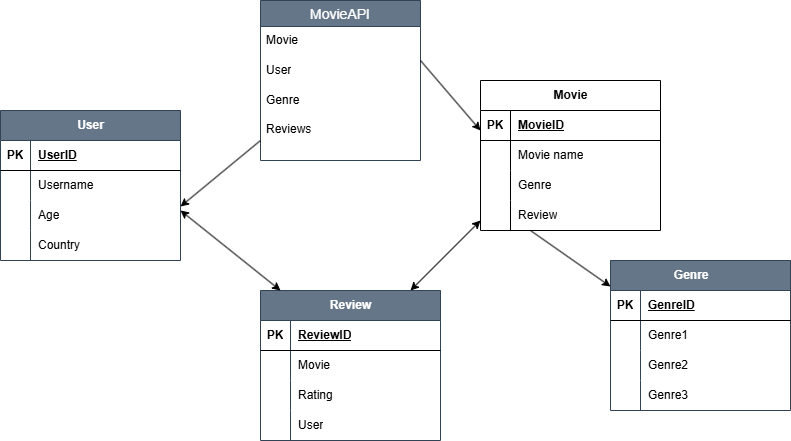

The diagram above was exported from draw.io. Its source (the exported page's mxGraphModel, read from the mxfile embedded in the PNG):
<mxGraphModel dx="1434" dy="746" grid="1" gridSize="10" guides="1" tooltips="1" connect="1" arrows="1" fold="1" page="1" pageScale="1" pageWidth="827" pageHeight="1169" math="0" shadow="0">
  <root>
    <mxCell id="0" />
    <mxCell id="1" parent="0" />
    <mxCell id="VGrgnWA41Mo3ecFdMDJS-2" value="Movie" style="shape=table;startSize=30;container=1;collapsible=1;childLayout=tableLayout;fixedRows=1;rowLines=0;fontStyle=1;align=center;resizeLast=1;html=1;fillColor=none;swimlaneFillColor=default;" vertex="1" parent="1">
      <mxGeometry x="510" y="140" width="180" height="150" as="geometry" />
    </mxCell>
    <mxCell id="VGrgnWA41Mo3ecFdMDJS-3" value="" style="shape=tableRow;horizontal=0;startSize=0;swimlaneHead=0;swimlaneBody=0;fillColor=none;collapsible=0;dropTarget=0;points=[[0,0.5],[1,0.5]];portConstraint=eastwest;top=0;left=0;right=0;bottom=1;" vertex="1" parent="VGrgnWA41Mo3ecFdMDJS-2">
      <mxGeometry y="30" width="180" height="30" as="geometry" />
    </mxCell>
    <mxCell id="VGrgnWA41Mo3ecFdMDJS-4" value="PK" style="shape=partialRectangle;connectable=0;fillColor=none;top=0;left=0;bottom=0;right=0;fontStyle=1;overflow=hidden;whiteSpace=wrap;html=1;" vertex="1" parent="VGrgnWA41Mo3ecFdMDJS-3">
      <mxGeometry width="30" height="30" as="geometry">
        <mxRectangle width="30" height="30" as="alternateBounds" />
      </mxGeometry>
    </mxCell>
    <mxCell id="VGrgnWA41Mo3ecFdMDJS-5" value="MovieID" style="shape=partialRectangle;connectable=0;top=0;left=0;bottom=0;right=0;align=left;spacingLeft=6;fontStyle=5;overflow=hidden;whiteSpace=wrap;html=1;fillColor=none;" vertex="1" parent="VGrgnWA41Mo3ecFdMDJS-3">
      <mxGeometry x="30" width="150" height="30" as="geometry">
        <mxRectangle width="150" height="30" as="alternateBounds" />
      </mxGeometry>
    </mxCell>
    <mxCell id="VGrgnWA41Mo3ecFdMDJS-6" value="" style="shape=tableRow;horizontal=0;startSize=0;swimlaneHead=0;swimlaneBody=0;fillColor=none;collapsible=0;dropTarget=0;points=[[0,0.5],[1,0.5]];portConstraint=eastwest;top=0;left=0;right=0;bottom=0;" vertex="1" parent="VGrgnWA41Mo3ecFdMDJS-2">
      <mxGeometry y="60" width="180" height="30" as="geometry" />
    </mxCell>
    <mxCell id="VGrgnWA41Mo3ecFdMDJS-7" value="" style="shape=partialRectangle;connectable=0;fillColor=none;top=0;left=0;bottom=0;right=0;editable=1;overflow=hidden;whiteSpace=wrap;html=1;" vertex="1" parent="VGrgnWA41Mo3ecFdMDJS-6">
      <mxGeometry width="30" height="30" as="geometry">
        <mxRectangle width="30" height="30" as="alternateBounds" />
      </mxGeometry>
    </mxCell>
    <mxCell id="VGrgnWA41Mo3ecFdMDJS-8" value="Movie name" style="shape=partialRectangle;connectable=0;top=0;left=0;bottom=0;right=0;align=left;spacingLeft=6;overflow=hidden;whiteSpace=wrap;html=1;fillColor=none;" vertex="1" parent="VGrgnWA41Mo3ecFdMDJS-6">
      <mxGeometry x="30" width="150" height="30" as="geometry">
        <mxRectangle width="150" height="30" as="alternateBounds" />
      </mxGeometry>
    </mxCell>
    <mxCell id="VGrgnWA41Mo3ecFdMDJS-9" value="" style="shape=tableRow;horizontal=0;startSize=0;swimlaneHead=0;swimlaneBody=0;fillColor=none;collapsible=0;dropTarget=0;points=[[0,0.5],[1,0.5]];portConstraint=eastwest;top=0;left=0;right=0;bottom=0;" vertex="1" parent="VGrgnWA41Mo3ecFdMDJS-2">
      <mxGeometry y="90" width="180" height="30" as="geometry" />
    </mxCell>
    <mxCell id="VGrgnWA41Mo3ecFdMDJS-10" value="" style="shape=partialRectangle;connectable=0;fillColor=none;top=0;left=0;bottom=0;right=0;editable=1;overflow=hidden;whiteSpace=wrap;html=1;" vertex="1" parent="VGrgnWA41Mo3ecFdMDJS-9">
      <mxGeometry width="30" height="30" as="geometry">
        <mxRectangle width="30" height="30" as="alternateBounds" />
      </mxGeometry>
    </mxCell>
    <mxCell id="VGrgnWA41Mo3ecFdMDJS-11" value="Genre" style="shape=partialRectangle;connectable=0;top=0;left=0;bottom=0;right=0;align=left;spacingLeft=6;overflow=hidden;whiteSpace=wrap;html=1;fillColor=none;" vertex="1" parent="VGrgnWA41Mo3ecFdMDJS-9">
      <mxGeometry x="30" width="150" height="30" as="geometry">
        <mxRectangle width="150" height="30" as="alternateBounds" />
      </mxGeometry>
    </mxCell>
    <mxCell id="VGrgnWA41Mo3ecFdMDJS-12" value="" style="shape=tableRow;horizontal=0;startSize=0;swimlaneHead=0;swimlaneBody=0;fillColor=none;collapsible=0;dropTarget=0;points=[[0,0.5],[1,0.5]];portConstraint=eastwest;top=0;left=0;right=0;bottom=0;" vertex="1" parent="VGrgnWA41Mo3ecFdMDJS-2">
      <mxGeometry y="120" width="180" height="30" as="geometry" />
    </mxCell>
    <mxCell id="VGrgnWA41Mo3ecFdMDJS-13" value="" style="shape=partialRectangle;connectable=0;fillColor=none;top=0;left=0;bottom=0;right=0;editable=1;overflow=hidden;whiteSpace=wrap;html=1;" vertex="1" parent="VGrgnWA41Mo3ecFdMDJS-12">
      <mxGeometry width="30" height="30" as="geometry">
        <mxRectangle width="30" height="30" as="alternateBounds" />
      </mxGeometry>
    </mxCell>
    <mxCell id="VGrgnWA41Mo3ecFdMDJS-14" value="Review" style="shape=partialRectangle;connectable=0;fillColor=none;top=0;left=0;bottom=0;right=0;align=left;spacingLeft=6;overflow=hidden;whiteSpace=wrap;html=1;" vertex="1" parent="VGrgnWA41Mo3ecFdMDJS-12">
      <mxGeometry x="30" width="150" height="30" as="geometry">
        <mxRectangle width="150" height="30" as="alternateBounds" />
      </mxGeometry>
    </mxCell>
    <mxCell id="VGrgnWA41Mo3ecFdMDJS-15" value="Genre&lt;span style=&quot;white-space: pre;&quot;&gt;&#09;&lt;/span&gt;" style="shape=table;startSize=30;container=1;collapsible=1;childLayout=tableLayout;fixedRows=1;rowLines=0;fontStyle=1;align=center;resizeLast=1;html=1;fillColor=#647687;fontColor=#ffffff;strokeColor=#314354;" vertex="1" parent="1">
      <mxGeometry x="640" y="320" width="180" height="150" as="geometry" />
    </mxCell>
    <mxCell id="VGrgnWA41Mo3ecFdMDJS-16" value="" style="shape=tableRow;horizontal=0;startSize=0;swimlaneHead=0;swimlaneBody=0;fillColor=none;collapsible=0;dropTarget=0;points=[[0,0.5],[1,0.5]];portConstraint=eastwest;top=0;left=0;right=0;bottom=1;" vertex="1" parent="VGrgnWA41Mo3ecFdMDJS-15">
      <mxGeometry y="30" width="180" height="30" as="geometry" />
    </mxCell>
    <mxCell id="VGrgnWA41Mo3ecFdMDJS-17" value="PK" style="shape=partialRectangle;connectable=0;fillColor=none;top=0;left=0;bottom=0;right=0;fontStyle=1;overflow=hidden;whiteSpace=wrap;html=1;" vertex="1" parent="VGrgnWA41Mo3ecFdMDJS-16">
      <mxGeometry width="30" height="30" as="geometry">
        <mxRectangle width="30" height="30" as="alternateBounds" />
      </mxGeometry>
    </mxCell>
    <mxCell id="VGrgnWA41Mo3ecFdMDJS-18" value="GenreID" style="shape=partialRectangle;connectable=0;fillColor=none;top=0;left=0;bottom=0;right=0;align=left;spacingLeft=6;fontStyle=5;overflow=hidden;whiteSpace=wrap;html=1;" vertex="1" parent="VGrgnWA41Mo3ecFdMDJS-16">
      <mxGeometry x="30" width="150" height="30" as="geometry">
        <mxRectangle width="150" height="30" as="alternateBounds" />
      </mxGeometry>
    </mxCell>
    <mxCell id="VGrgnWA41Mo3ecFdMDJS-19" value="" style="shape=tableRow;horizontal=0;startSize=0;swimlaneHead=0;swimlaneBody=0;fillColor=none;collapsible=0;dropTarget=0;points=[[0,0.5],[1,0.5]];portConstraint=eastwest;top=0;left=0;right=0;bottom=0;" vertex="1" parent="VGrgnWA41Mo3ecFdMDJS-15">
      <mxGeometry y="60" width="180" height="30" as="geometry" />
    </mxCell>
    <mxCell id="VGrgnWA41Mo3ecFdMDJS-20" value="" style="shape=partialRectangle;connectable=0;fillColor=none;top=0;left=0;bottom=0;right=0;editable=1;overflow=hidden;whiteSpace=wrap;html=1;" vertex="1" parent="VGrgnWA41Mo3ecFdMDJS-19">
      <mxGeometry width="30" height="30" as="geometry">
        <mxRectangle width="30" height="30" as="alternateBounds" />
      </mxGeometry>
    </mxCell>
    <mxCell id="VGrgnWA41Mo3ecFdMDJS-21" value="Genre1" style="shape=partialRectangle;connectable=0;fillColor=none;top=0;left=0;bottom=0;right=0;align=left;spacingLeft=6;overflow=hidden;whiteSpace=wrap;html=1;" vertex="1" parent="VGrgnWA41Mo3ecFdMDJS-19">
      <mxGeometry x="30" width="150" height="30" as="geometry">
        <mxRectangle width="150" height="30" as="alternateBounds" />
      </mxGeometry>
    </mxCell>
    <mxCell id="VGrgnWA41Mo3ecFdMDJS-22" value="" style="shape=tableRow;horizontal=0;startSize=0;swimlaneHead=0;swimlaneBody=0;fillColor=none;collapsible=0;dropTarget=0;points=[[0,0.5],[1,0.5]];portConstraint=eastwest;top=0;left=0;right=0;bottom=0;" vertex="1" parent="VGrgnWA41Mo3ecFdMDJS-15">
      <mxGeometry y="90" width="180" height="30" as="geometry" />
    </mxCell>
    <mxCell id="VGrgnWA41Mo3ecFdMDJS-23" value="" style="shape=partialRectangle;connectable=0;fillColor=none;top=0;left=0;bottom=0;right=0;editable=1;overflow=hidden;whiteSpace=wrap;html=1;" vertex="1" parent="VGrgnWA41Mo3ecFdMDJS-22">
      <mxGeometry width="30" height="30" as="geometry">
        <mxRectangle width="30" height="30" as="alternateBounds" />
      </mxGeometry>
    </mxCell>
    <mxCell id="VGrgnWA41Mo3ecFdMDJS-24" value="Genre2&lt;span style=&quot;white-space: pre;&quot;&gt;&#09;&lt;/span&gt;" style="shape=partialRectangle;connectable=0;fillColor=none;top=0;left=0;bottom=0;right=0;align=left;spacingLeft=6;overflow=hidden;whiteSpace=wrap;html=1;" vertex="1" parent="VGrgnWA41Mo3ecFdMDJS-22">
      <mxGeometry x="30" width="150" height="30" as="geometry">
        <mxRectangle width="150" height="30" as="alternateBounds" />
      </mxGeometry>
    </mxCell>
    <mxCell id="VGrgnWA41Mo3ecFdMDJS-25" value="" style="shape=tableRow;horizontal=0;startSize=0;swimlaneHead=0;swimlaneBody=0;fillColor=none;collapsible=0;dropTarget=0;points=[[0,0.5],[1,0.5]];portConstraint=eastwest;top=0;left=0;right=0;bottom=0;" vertex="1" parent="VGrgnWA41Mo3ecFdMDJS-15">
      <mxGeometry y="120" width="180" height="30" as="geometry" />
    </mxCell>
    <mxCell id="VGrgnWA41Mo3ecFdMDJS-26" value="" style="shape=partialRectangle;connectable=0;fillColor=none;top=0;left=0;bottom=0;right=0;editable=1;overflow=hidden;whiteSpace=wrap;html=1;" vertex="1" parent="VGrgnWA41Mo3ecFdMDJS-25">
      <mxGeometry width="30" height="30" as="geometry">
        <mxRectangle width="30" height="30" as="alternateBounds" />
      </mxGeometry>
    </mxCell>
    <mxCell id="VGrgnWA41Mo3ecFdMDJS-27" value="Genre3" style="shape=partialRectangle;connectable=0;fillColor=none;top=0;left=0;bottom=0;right=0;align=left;spacingLeft=6;overflow=hidden;whiteSpace=wrap;html=1;" vertex="1" parent="VGrgnWA41Mo3ecFdMDJS-25">
      <mxGeometry x="30" width="150" height="30" as="geometry">
        <mxRectangle width="150" height="30" as="alternateBounds" />
      </mxGeometry>
    </mxCell>
    <mxCell id="VGrgnWA41Mo3ecFdMDJS-28" value="User" style="shape=table;startSize=30;container=1;collapsible=1;childLayout=tableLayout;fixedRows=1;rowLines=0;fontStyle=1;align=center;resizeLast=1;html=1;fillColor=#647687;fontColor=#ffffff;strokeColor=#314354;" vertex="1" parent="1">
      <mxGeometry x="30" y="170" width="180" height="150" as="geometry" />
    </mxCell>
    <mxCell id="VGrgnWA41Mo3ecFdMDJS-29" value="" style="shape=tableRow;horizontal=0;startSize=0;swimlaneHead=0;swimlaneBody=0;fillColor=none;collapsible=0;dropTarget=0;points=[[0,0.5],[1,0.5]];portConstraint=eastwest;top=0;left=0;right=0;bottom=1;" vertex="1" parent="VGrgnWA41Mo3ecFdMDJS-28">
      <mxGeometry y="30" width="180" height="30" as="geometry" />
    </mxCell>
    <mxCell id="VGrgnWA41Mo3ecFdMDJS-30" value="PK" style="shape=partialRectangle;connectable=0;fillColor=none;top=0;left=0;bottom=0;right=0;fontStyle=1;overflow=hidden;whiteSpace=wrap;html=1;" vertex="1" parent="VGrgnWA41Mo3ecFdMDJS-29">
      <mxGeometry width="30" height="30" as="geometry">
        <mxRectangle width="30" height="30" as="alternateBounds" />
      </mxGeometry>
    </mxCell>
    <mxCell id="VGrgnWA41Mo3ecFdMDJS-31" value="UserID" style="shape=partialRectangle;connectable=0;fillColor=none;top=0;left=0;bottom=0;right=0;align=left;spacingLeft=6;fontStyle=5;overflow=hidden;whiteSpace=wrap;html=1;" vertex="1" parent="VGrgnWA41Mo3ecFdMDJS-29">
      <mxGeometry x="30" width="150" height="30" as="geometry">
        <mxRectangle width="150" height="30" as="alternateBounds" />
      </mxGeometry>
    </mxCell>
    <mxCell id="VGrgnWA41Mo3ecFdMDJS-32" value="" style="shape=tableRow;horizontal=0;startSize=0;swimlaneHead=0;swimlaneBody=0;fillColor=none;collapsible=0;dropTarget=0;points=[[0,0.5],[1,0.5]];portConstraint=eastwest;top=0;left=0;right=0;bottom=0;" vertex="1" parent="VGrgnWA41Mo3ecFdMDJS-28">
      <mxGeometry y="60" width="180" height="30" as="geometry" />
    </mxCell>
    <mxCell id="VGrgnWA41Mo3ecFdMDJS-33" value="" style="shape=partialRectangle;connectable=0;fillColor=none;top=0;left=0;bottom=0;right=0;editable=1;overflow=hidden;whiteSpace=wrap;html=1;" vertex="1" parent="VGrgnWA41Mo3ecFdMDJS-32">
      <mxGeometry width="30" height="30" as="geometry">
        <mxRectangle width="30" height="30" as="alternateBounds" />
      </mxGeometry>
    </mxCell>
    <mxCell id="VGrgnWA41Mo3ecFdMDJS-34" value="Username&lt;span style=&quot;white-space: pre;&quot;&gt;&#09;&lt;/span&gt;" style="shape=partialRectangle;connectable=0;fillColor=none;top=0;left=0;bottom=0;right=0;align=left;spacingLeft=6;overflow=hidden;whiteSpace=wrap;html=1;" vertex="1" parent="VGrgnWA41Mo3ecFdMDJS-32">
      <mxGeometry x="30" width="150" height="30" as="geometry">
        <mxRectangle width="150" height="30" as="alternateBounds" />
      </mxGeometry>
    </mxCell>
    <mxCell id="VGrgnWA41Mo3ecFdMDJS-35" value="" style="shape=tableRow;horizontal=0;startSize=0;swimlaneHead=0;swimlaneBody=0;fillColor=none;collapsible=0;dropTarget=0;points=[[0,0.5],[1,0.5]];portConstraint=eastwest;top=0;left=0;right=0;bottom=0;" vertex="1" parent="VGrgnWA41Mo3ecFdMDJS-28">
      <mxGeometry y="90" width="180" height="30" as="geometry" />
    </mxCell>
    <mxCell id="VGrgnWA41Mo3ecFdMDJS-36" value="" style="shape=partialRectangle;connectable=0;fillColor=none;top=0;left=0;bottom=0;right=0;editable=1;overflow=hidden;whiteSpace=wrap;html=1;" vertex="1" parent="VGrgnWA41Mo3ecFdMDJS-35">
      <mxGeometry width="30" height="30" as="geometry">
        <mxRectangle width="30" height="30" as="alternateBounds" />
      </mxGeometry>
    </mxCell>
    <mxCell id="VGrgnWA41Mo3ecFdMDJS-37" value="Age" style="shape=partialRectangle;connectable=0;fillColor=none;top=0;left=0;bottom=0;right=0;align=left;spacingLeft=6;overflow=hidden;whiteSpace=wrap;html=1;" vertex="1" parent="VGrgnWA41Mo3ecFdMDJS-35">
      <mxGeometry x="30" width="150" height="30" as="geometry">
        <mxRectangle width="150" height="30" as="alternateBounds" />
      </mxGeometry>
    </mxCell>
    <mxCell id="VGrgnWA41Mo3ecFdMDJS-38" value="" style="shape=tableRow;horizontal=0;startSize=0;swimlaneHead=0;swimlaneBody=0;fillColor=none;collapsible=0;dropTarget=0;points=[[0,0.5],[1,0.5]];portConstraint=eastwest;top=0;left=0;right=0;bottom=0;" vertex="1" parent="VGrgnWA41Mo3ecFdMDJS-28">
      <mxGeometry y="120" width="180" height="30" as="geometry" />
    </mxCell>
    <mxCell id="VGrgnWA41Mo3ecFdMDJS-39" value="" style="shape=partialRectangle;connectable=0;fillColor=none;top=0;left=0;bottom=0;right=0;editable=1;overflow=hidden;whiteSpace=wrap;html=1;" vertex="1" parent="VGrgnWA41Mo3ecFdMDJS-38">
      <mxGeometry width="30" height="30" as="geometry">
        <mxRectangle width="30" height="30" as="alternateBounds" />
      </mxGeometry>
    </mxCell>
    <mxCell id="VGrgnWA41Mo3ecFdMDJS-40" value="Country" style="shape=partialRectangle;connectable=0;fillColor=none;top=0;left=0;bottom=0;right=0;align=left;spacingLeft=6;overflow=hidden;whiteSpace=wrap;html=1;" vertex="1" parent="VGrgnWA41Mo3ecFdMDJS-38">
      <mxGeometry x="30" width="150" height="30" as="geometry">
        <mxRectangle width="150" height="30" as="alternateBounds" />
      </mxGeometry>
    </mxCell>
    <mxCell id="VGrgnWA41Mo3ecFdMDJS-54" value="MovieAPI" style="swimlane;fontStyle=0;childLayout=stackLayout;horizontal=1;startSize=26;horizontalStack=0;resizeParent=1;resizeParentMax=0;resizeLast=0;collapsible=1;marginBottom=0;align=center;fontSize=14;fillColor=#647687;fontColor=#ffffff;strokeColor=#314354;" vertex="1" parent="1">
      <mxGeometry x="290" y="60" width="160" height="160" as="geometry" />
    </mxCell>
    <mxCell id="VGrgnWA41Mo3ecFdMDJS-55" value="Movie" style="text;strokeColor=none;fillColor=none;spacingLeft=4;spacingRight=4;overflow=hidden;rotatable=0;points=[[0,0.5],[1,0.5]];portConstraint=eastwest;fontSize=12;whiteSpace=wrap;html=1;" vertex="1" parent="VGrgnWA41Mo3ecFdMDJS-54">
      <mxGeometry y="26" width="160" height="30" as="geometry" />
    </mxCell>
    <mxCell id="VGrgnWA41Mo3ecFdMDJS-56" value="User&lt;div&gt;&lt;br&gt;&lt;/div&gt;" style="text;strokeColor=none;fillColor=none;spacingLeft=4;spacingRight=4;overflow=hidden;rotatable=0;points=[[0,0.5],[1,0.5]];portConstraint=eastwest;fontSize=12;whiteSpace=wrap;html=1;" vertex="1" parent="VGrgnWA41Mo3ecFdMDJS-54">
      <mxGeometry y="56" width="160" height="30" as="geometry" />
    </mxCell>
    <mxCell id="VGrgnWA41Mo3ecFdMDJS-57" value="Genre&lt;div&gt;&lt;br&gt;&lt;/div&gt;&lt;div&gt;Reviews&lt;/div&gt;&lt;div&gt;&lt;br&gt;&lt;/div&gt;" style="text;strokeColor=none;fillColor=none;spacingLeft=4;spacingRight=4;overflow=hidden;rotatable=0;points=[[0,0.5],[1,0.5]];portConstraint=eastwest;fontSize=12;whiteSpace=wrap;html=1;" vertex="1" parent="VGrgnWA41Mo3ecFdMDJS-54">
      <mxGeometry y="86" width="160" height="74" as="geometry" />
    </mxCell>
    <mxCell id="VGrgnWA41Mo3ecFdMDJS-58" value="Review" style="shape=table;startSize=30;container=1;collapsible=1;childLayout=tableLayout;fixedRows=1;rowLines=0;fontStyle=1;align=center;resizeLast=1;html=1;fillColor=#647687;fontColor=#ffffff;strokeColor=#314354;" vertex="1" parent="1">
      <mxGeometry x="290" y="350" width="180" height="150" as="geometry" />
    </mxCell>
    <mxCell id="VGrgnWA41Mo3ecFdMDJS-59" value="" style="shape=tableRow;horizontal=0;startSize=0;swimlaneHead=0;swimlaneBody=0;fillColor=none;collapsible=0;dropTarget=0;points=[[0,0.5],[1,0.5]];portConstraint=eastwest;top=0;left=0;right=0;bottom=1;" vertex="1" parent="VGrgnWA41Mo3ecFdMDJS-58">
      <mxGeometry y="30" width="180" height="30" as="geometry" />
    </mxCell>
    <mxCell id="VGrgnWA41Mo3ecFdMDJS-60" value="PK" style="shape=partialRectangle;connectable=0;fillColor=none;top=0;left=0;bottom=0;right=0;fontStyle=1;overflow=hidden;whiteSpace=wrap;html=1;" vertex="1" parent="VGrgnWA41Mo3ecFdMDJS-59">
      <mxGeometry width="30" height="30" as="geometry">
        <mxRectangle width="30" height="30" as="alternateBounds" />
      </mxGeometry>
    </mxCell>
    <mxCell id="VGrgnWA41Mo3ecFdMDJS-61" value="ReviewID" style="shape=partialRectangle;connectable=0;fillColor=none;top=0;left=0;bottom=0;right=0;align=left;spacingLeft=6;fontStyle=5;overflow=hidden;whiteSpace=wrap;html=1;" vertex="1" parent="VGrgnWA41Mo3ecFdMDJS-59">
      <mxGeometry x="30" width="150" height="30" as="geometry">
        <mxRectangle width="150" height="30" as="alternateBounds" />
      </mxGeometry>
    </mxCell>
    <mxCell id="VGrgnWA41Mo3ecFdMDJS-62" value="" style="shape=tableRow;horizontal=0;startSize=0;swimlaneHead=0;swimlaneBody=0;fillColor=none;collapsible=0;dropTarget=0;points=[[0,0.5],[1,0.5]];portConstraint=eastwest;top=0;left=0;right=0;bottom=0;" vertex="1" parent="VGrgnWA41Mo3ecFdMDJS-58">
      <mxGeometry y="60" width="180" height="30" as="geometry" />
    </mxCell>
    <mxCell id="VGrgnWA41Mo3ecFdMDJS-63" value="" style="shape=partialRectangle;connectable=0;fillColor=none;top=0;left=0;bottom=0;right=0;editable=1;overflow=hidden;whiteSpace=wrap;html=1;" vertex="1" parent="VGrgnWA41Mo3ecFdMDJS-62">
      <mxGeometry width="30" height="30" as="geometry">
        <mxRectangle width="30" height="30" as="alternateBounds" />
      </mxGeometry>
    </mxCell>
    <mxCell id="VGrgnWA41Mo3ecFdMDJS-64" value="Movie" style="shape=partialRectangle;connectable=0;fillColor=none;top=0;left=0;bottom=0;right=0;align=left;spacingLeft=6;overflow=hidden;whiteSpace=wrap;html=1;" vertex="1" parent="VGrgnWA41Mo3ecFdMDJS-62">
      <mxGeometry x="30" width="150" height="30" as="geometry">
        <mxRectangle width="150" height="30" as="alternateBounds" />
      </mxGeometry>
    </mxCell>
    <mxCell id="VGrgnWA41Mo3ecFdMDJS-65" value="" style="shape=tableRow;horizontal=0;startSize=0;swimlaneHead=0;swimlaneBody=0;fillColor=none;collapsible=0;dropTarget=0;points=[[0,0.5],[1,0.5]];portConstraint=eastwest;top=0;left=0;right=0;bottom=0;" vertex="1" parent="VGrgnWA41Mo3ecFdMDJS-58">
      <mxGeometry y="90" width="180" height="30" as="geometry" />
    </mxCell>
    <mxCell id="VGrgnWA41Mo3ecFdMDJS-66" value="" style="shape=partialRectangle;connectable=0;fillColor=none;top=0;left=0;bottom=0;right=0;editable=1;overflow=hidden;whiteSpace=wrap;html=1;" vertex="1" parent="VGrgnWA41Mo3ecFdMDJS-65">
      <mxGeometry width="30" height="30" as="geometry">
        <mxRectangle width="30" height="30" as="alternateBounds" />
      </mxGeometry>
    </mxCell>
    <mxCell id="VGrgnWA41Mo3ecFdMDJS-67" value="Rating" style="shape=partialRectangle;connectable=0;fillColor=none;top=0;left=0;bottom=0;right=0;align=left;spacingLeft=6;overflow=hidden;whiteSpace=wrap;html=1;" vertex="1" parent="VGrgnWA41Mo3ecFdMDJS-65">
      <mxGeometry x="30" width="150" height="30" as="geometry">
        <mxRectangle width="150" height="30" as="alternateBounds" />
      </mxGeometry>
    </mxCell>
    <mxCell id="VGrgnWA41Mo3ecFdMDJS-68" value="" style="shape=tableRow;horizontal=0;startSize=0;swimlaneHead=0;swimlaneBody=0;fillColor=none;collapsible=0;dropTarget=0;points=[[0,0.5],[1,0.5]];portConstraint=eastwest;top=0;left=0;right=0;bottom=0;" vertex="1" parent="VGrgnWA41Mo3ecFdMDJS-58">
      <mxGeometry y="120" width="180" height="30" as="geometry" />
    </mxCell>
    <mxCell id="VGrgnWA41Mo3ecFdMDJS-69" value="" style="shape=partialRectangle;connectable=0;fillColor=none;top=0;left=0;bottom=0;right=0;editable=1;overflow=hidden;whiteSpace=wrap;html=1;" vertex="1" parent="VGrgnWA41Mo3ecFdMDJS-68">
      <mxGeometry width="30" height="30" as="geometry">
        <mxRectangle width="30" height="30" as="alternateBounds" />
      </mxGeometry>
    </mxCell>
    <mxCell id="VGrgnWA41Mo3ecFdMDJS-70" value="User" style="shape=partialRectangle;connectable=0;fillColor=none;top=0;left=0;bottom=0;right=0;align=left;spacingLeft=6;overflow=hidden;whiteSpace=wrap;html=1;" vertex="1" parent="VGrgnWA41Mo3ecFdMDJS-68">
      <mxGeometry x="30" width="150" height="30" as="geometry">
        <mxRectangle width="150" height="30" as="alternateBounds" />
      </mxGeometry>
    </mxCell>
    <mxCell id="VGrgnWA41Mo3ecFdMDJS-71" value="" style="endArrow=classic;html=1;rounded=0;entryX=0.106;entryY=0.867;entryDx=0;entryDy=0;entryPerimeter=0;" edge="1" parent="1">
      <mxGeometry width="50" height="50" relative="1" as="geometry">
        <mxPoint x="290" y="200" as="sourcePoint" />
        <mxPoint x="209.99999999999994" y="266.01" as="targetPoint" />
      </mxGeometry>
    </mxCell>
    <mxCell id="VGrgnWA41Mo3ecFdMDJS-72" value="" style="endArrow=classic;html=1;rounded=0;" edge="1" parent="1">
      <mxGeometry width="50" height="50" relative="1" as="geometry">
        <mxPoint x="450" y="120" as="sourcePoint" />
        <mxPoint x="510" y="190" as="targetPoint" />
      </mxGeometry>
    </mxCell>
    <mxCell id="VGrgnWA41Mo3ecFdMDJS-73" value="" style="endArrow=classic;html=1;rounded=0;entryX=0.028;entryY=-0.133;entryDx=0;entryDy=0;entryPerimeter=0;" edge="1" parent="1">
      <mxGeometry width="50" height="50" relative="1" as="geometry">
        <mxPoint x="559.96" y="290" as="sourcePoint" />
        <mxPoint x="640" y="346.01" as="targetPoint" />
      </mxGeometry>
    </mxCell>
    <mxCell id="VGrgnWA41Mo3ecFdMDJS-74" value="" style="endArrow=classic;startArrow=classic;html=1;rounded=0;" edge="1" parent="1">
      <mxGeometry width="50" height="50" relative="1" as="geometry">
        <mxPoint x="440" y="350" as="sourcePoint" />
        <mxPoint x="510" y="280" as="targetPoint" />
      </mxGeometry>
    </mxCell>
    <mxCell id="VGrgnWA41Mo3ecFdMDJS-75" value="" style="endArrow=classic;startArrow=classic;html=1;rounded=0;" edge="1" parent="1">
      <mxGeometry width="50" height="50" relative="1" as="geometry">
        <mxPoint x="310" y="350" as="sourcePoint" />
        <mxPoint x="210" y="270" as="targetPoint" />
      </mxGeometry>
    </mxCell>
  </root>
</mxGraphModel>